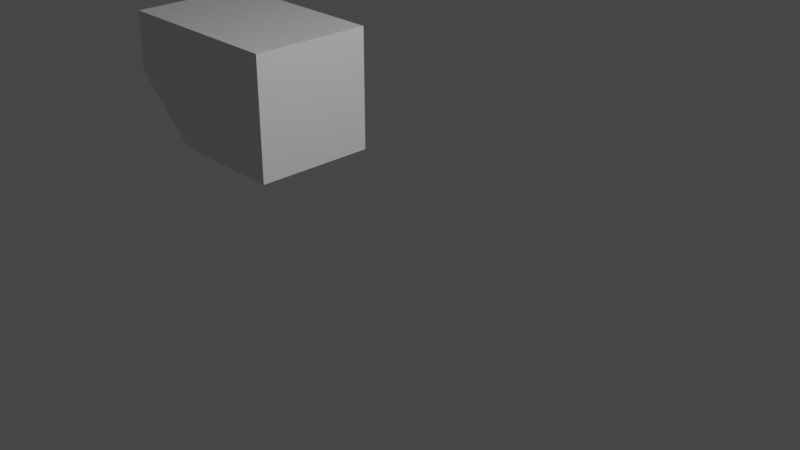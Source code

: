 # Source: gun.blend  (saved by Blender 2.93.20; exported with 4.5.12 LTS)
import bpy
from mathutils import Matrix  # noqa: F401  (used for matrix-valued properties, if any)

bpy.ops.wm.read_factory_settings(use_empty=True)
scene = bpy.context.scene
scene.name = 'Scene'

# ---- collections
col_collection = bpy.data.collections.new('Collection'); scene.collection.children.link(col_collection)

# ---- materials (node trees are filled in below, after node groups)
mat_material = bpy.data.materials.new('Material')
mat_material.alpha_threshold = 0.0
mat_material.use_transparent_shadow = False
mat_material.line_color = (0.0, 0.0, 0.0, 1.0)

# ---- material node trees
mat_material.use_nodes = True; mat_material.node_tree.nodes.clear()
_N = mat_material.node_tree.nodes; _L = mat_material.node_tree.links
n0 = _N.new('ShaderNodeOutputMaterial'); n0.name = 'Material Output'; n0.location = (300, 300)
n1 = _N.new('ShaderNodeBsdfPrincipled'); n1.name = 'Principled BSDF'; n1.location = (10, 300)
n1.distribution = 'GGX'
n1.subsurface_method = 'BURLEY'
n1.inputs[2].default_value = 0.4
n1.inputs[3].default_value = 1.45
n1.inputs[27].default_value = (0.0, 0.0, 0.0, 1.0)
n1.inputs[28].default_value = 1.0
_L.new(n1.outputs[0], n0.inputs[0])
n0.is_active_output = True

# ---- world
world_world = bpy.data.worlds.new('World'); scene.world = world_world
world_world.use_nodes = True; world_world.node_tree.nodes.clear()
_N = world_world.node_tree.nodes; _L = world_world.node_tree.links
n0 = _N.new('ShaderNodeOutputWorld'); n0.name = 'World Output'; n0.location = (300, 300)
n1 = _N.new('ShaderNodeBackground'); n1.name = 'Background'; n1.location = (10, 300)
n1.inputs[0].default_value = (0.05088, 0.05088, 0.05088, 1.0)
_L.new(n1.outputs[0], n0.inputs[0])
n0.is_active_output = True
world_world.color = (0.05088, 0.05088, 0.05088)
world_world.use_sun_shadow = False
world_world.sun_shadow_jitter_overblur = 0.0

# ---- cameras
cam_camera = bpy.data.cameras.new('Camera')
cam_camera.clip_end = 100.0
cam_camera.ortho_scale = 7.314

# ---- lights
light_light = bpy.data.lights.new('Light', 'POINT')
light_light.transmission_factor = 0.0
light_light.energy = 1000.0
light_light.shadow_soft_size = 0.1
light_light.shadow_maximum_resolution = 0.006
light_light.use_absolute_resolution = True

# ---- meshes
me_cube = bpy.data.meshes.new('Cube')
me_cube.from_pydata([(1.0, 1.0, 1.0), (1.0, 1.0, -1.0), (1.0, -1.0, 1.0), (1.0, -1.0, -1.0), (-2.064, 1.0, 1.0), (-1.0, 1.0, -1.0), (-2.064, -1.0, 1.0), (-1.0, -1.0, -1.0), (0.0, 1.0, -1.0), (0.0, -1.0, 1.0), (0.0, -1.0, -1.0), (0.0, 1.0, 1.0), (1.0, 1.0, 0.0), (-2.109, -1.0, 0.0), (1.0, -1.0, 0.0), (-2.109, 1.0, 0.0), (0.0, 1.0, 0.0), (0.0, -1.0, 0.0), (-2.064, -1.0, 1.0), (-2.064, 1.0, 1.0), (-2.064, -1.0, 1.0), (-2.064, 1.0, 1.0), (-1.0, 0.0, -1.0), (1.0, 0.0, 1.0), (-2.064, 0.0, 1.0), (1.0, 0.0, -1.0), (0.0, 0.0, -1.0), (0.0, 0.0, 1.0), (1.0, 0.0, 0.0), (-2.109, 0.0, 0.0), (-2.064, 0.0, 1.0)], [], [(27, 24, 6, 9), (17, 9, 20, 13), (29, 30, 4, 15), (26, 25, 3, 10), (28, 23, 2, 14), (16, 11, 0, 12), (15, 21, 11, 16), (22, 26, 10, 7), (14, 2, 9, 17), (23, 27, 9, 2), (3, 14, 17, 10), (5, 15, 16, 8), (8, 16, 12, 1), (25, 28, 14, 3), (22, 29, 15, 5), (10, 17, 13, 7), (7, 13, 29, 22), (1, 12, 28, 25), (0, 11, 27, 23), (5, 8, 26, 22), (12, 0, 23, 28), (8, 1, 25, 26), (13, 18, 30, 29), (11, 19, 24, 27)])
_uv = me_cube.uv_layers.new(name='UVMap')
_uv.uv.foreach_set('vector', [0.75, 0.625, 0.875, 0.625, 0.875, 0.75, 0.75, 0.75, 0.5, 0.875, 0.625, 0.875, 0.625, 1.0, 0.5, 1.0, 0.5, 0.125, 0.625, 0.125, 0.625, 0.25, 0.5, 0.25, 0.25, 0.625, 0.375, 0.625, 0.375, 0.75, 0.25, 0.75, 0.5, 0.625, 0.625, 0.625, 0.625, 0.75, 0.5, 0.75, 0.5, 0.375, 0.625, 0.375, 0.625, 0.5, 0.5, 0.5, 0.5, 0.25, 0.625, 0.25, 0.625, 0.375, 0.5, 0.375, 0.125, 0.625, 0.25, 0.625, 0.25, 0.75, 0.125, 0.75, 0.5, 0.75, 0.625, 0.75, 0.625, 0.875, 0.5, 0.875, 0.625, 0.625, 0.75, 0.625, 0.75, 0.75, 0.625, 0.75, 0.375, 0.75, 0.5, 0.75, 0.5, 0.875, 0.375, 0.875, 0.375, 0.25, 0.5, 0.25, 0.5, 0.375, 0.375, 0.375, 0.375, 0.375, 0.5, 0.375, 0.5, 0.5, 0.375, 0.5, 0.375, 0.625, 0.5, 0.625, 0.5, 0.75, 0.375, 0.75, 0.375, 0.125, 0.5, 0.125, 0.5, 0.25, 0.375, 0.25, 0.375, 0.875, 0.5, 0.875, 0.5, 1.0, 0.375, 1.0, 0.375, 0.0, 0.5, 0.0, 0.5, 0.125, 0.375, 0.125, 0.375, 0.5, 0.5, 0.5, 0.5, 0.625, 0.375, 0.625, 0.625, 0.5, 0.75, 0.5, 0.75, 0.625, 0.625, 0.625, 0.125, 0.5, 0.25, 0.5, 0.25, 0.625, 0.125, 0.625, 0.5, 0.5, 0.625, 0.5, 0.625, 0.625, 0.5, 0.625, 0.25, 0.5, 0.375, 0.5, 0.375, 0.625, 0.25, 0.625, 0.5, 0.0, 0.625, 0.0, 0.625, 0.125, 0.5, 0.125, 0.75, 0.5, 0.875, 0.5, 0.875, 0.625, 0.75, 0.625])
me_cube.materials.append(mat_material)
me_cube.use_remesh_preserve_volume = False
me_cube.use_remesh_preserve_attributes = False
me_cube.use_mirror_vertex_groups = False
me_cube.update()

# ---- objects
ob_cube = bpy.data.objects.new('Cube', me_cube)
ob_light = bpy.data.objects.new('Light', light_light)
ob_camera = bpy.data.objects.new('Camera', cam_camera)
ob_empty = bpy.data.objects.new('Empty', None)

# ---- transforms, parenting, visibility, modifiers, constraints
ob_cube.location = (-2.017, -7.895e-08, 0.8735)
ob_cube.scale = (0.7089, 0.7089, 0.7089)
ob_cube.lock_rotations_4d = False
ob_cube.empty_display_type = 'ARROWS'
ob_cube.lineart.crease_threshold = 0.0
ob_light.location = (4.076, 1.005, 5.904)
ob_light.rotation_euler = (0.6503, 0.05522, 1.866)
ob_light.lock_rotations_4d = False
ob_light.empty_display_type = 'ARROWS'
ob_light.color = (0.0, 0.0, 0.0, 0.0)
ob_light.lineart.crease_threshold = 0.0
ob_camera.location = (7.359, -6.926, 4.958)
ob_camera.rotation_euler = (1.109, 0.0, 0.8149)
ob_camera.lock_rotations_4d = False
ob_camera.empty_display_type = 'ARROWS'
ob_camera.color = (0.0, 0.0, 0.0, 0.0)
ob_camera.display_type = 'WIRE'
ob_camera.lineart.crease_threshold = 0.0
ob_empty.location = (0.0, 0.0, 0.0)
ob_empty.rotation_euler = (1.571, 0.0, 0.0)
ob_empty.scale = (1.755, 1.755, 1.755)
ob_empty.empty_display_type = 'IMAGE'
ob_empty.empty_display_size = 5.0
ob_empty.empty_image_depth = 'BACK'
ob_empty.empty_image_side = 'FRONT'

# ---- collection membership
col_collection.objects.link(ob_cube)
col_collection.objects.link(ob_light)
col_collection.objects.link(ob_camera)
col_collection.objects.link(ob_empty)

# ---- scene / render settings (as saved in the file)
scene.camera = ob_camera
scene.frame_start = 1; scene.frame_end = 250; scene.frame_set(1)
scene.render.engine = 'BLENDER_EEVEE_NEXT'
scene.cycles.use_denoising = False
scene.cycles.samples = 128
scene.cycles.sampling_pattern = 'TABULATED_SOBOL'
scene.cycles.use_adaptive_sampling = False
scene.cycles.use_light_tree = False
scene.view_settings.view_transform = 'Filmic'
bpy.context.view_layer.update()
